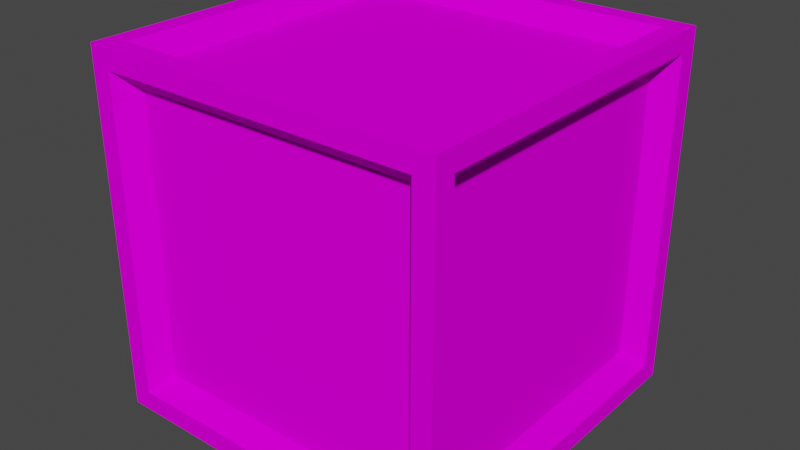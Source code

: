 # Source: Box.blend  (saved by Blender 2.81.16; exported with 4.5.12 LTS)
import bpy
from mathutils import Matrix  # noqa: F401  (used for matrix-valued properties, if any)

bpy.ops.wm.read_factory_settings(use_empty=True)
scene = bpy.context.scene
scene.name = 'Scene'

# ---- collections
col_collection = bpy.data.collections.new('Collection'); scene.collection.children.link(col_collection)

# ---- images (referenced by path relative to the original .blend; pixels are not part of the script)
import os
ASSET_DIR = os.environ.get("B2B_ASSET_DIR", "")  # directory of the original .blend (textures are referenced by path, not embedded)
HERE = os.path.dirname(os.path.abspath(__file__))  # packed textures are extracted next to this script under _unpacked/

def load_image(name, relpath, width, height, colorspace="sRGB"):
    """Load a texture the original file referenced (path relative to the .blend, or extracted next to this script)."""
    p = next((c for c in (os.path.join(HERE, relpath), os.path.join(ASSET_DIR, relpath)) if relpath and os.path.exists(c)), "")
    if p:
        img = bpy.data.images.load(p, check_existing=True)
        img.name = name
    else:  # same state as the original file: an image datablock whose file is absent (Cycles renders it pink)
        img = bpy.data.images.new(name, width, height)
        img.source = "FILE"
        img.filepath = "//" + (relpath or name)
    img.colorspace_settings.name = colorspace
    return img
img_color_png = load_image('Color.png', 'Color.png', 1024, 1024, 'sRGB')

# ---- materials (node trees are filled in below, after node groups)
mat_material = bpy.data.materials.new('Material')
mat_material.alpha_threshold = 0.0
mat_material.use_transparent_shadow = False
mat_material.line_color = (0.0, 0.0, 0.0, 1.0)

# ---- material node trees
mat_material.use_nodes = True; mat_material.node_tree.nodes.clear()
_N = mat_material.node_tree.nodes; _L = mat_material.node_tree.links
n0 = _N.new('ShaderNodeOutputMaterial'); n0.name = 'Material Output'; n0.location = (300, 300)
n1 = _N.new('ShaderNodeBsdfPrincipled'); n1.name = 'Principled BSDF'; n1.location = (10, 300)
n1.distribution = 'GGX'
n1.subsurface_method = 'BURLEY'
n1.inputs[2].default_value = 1.0
n1.inputs[3].default_value = 1.45
n1.inputs[13].default_value = 0.0
n1.inputs[20].default_value = 0.0
n1.inputs[27].default_value = (0.0, 0.0, 0.0, 1.0)
n1.inputs[28].default_value = 1.0
n2 = _N.new('ShaderNodeTexImage'); n2.name = 'Image Texture'; n2.location = (-280, 280)
n2.image = img_color_png
_L.new(n1.outputs[0], n0.inputs[0])
_L.new(n2.outputs[0], n1.inputs[0])
n0.is_active_output = True

# ---- world
world_world = bpy.data.worlds.new('World'); scene.world = world_world
world_world.use_nodes = True; world_world.node_tree.nodes.clear()
_N = world_world.node_tree.nodes; _L = world_world.node_tree.links
n0 = _N.new('ShaderNodeOutputWorld'); n0.name = 'World Output'; n0.location = (300, 300)
n1 = _N.new('ShaderNodeBackground'); n1.name = 'Background'; n1.location = (10, 300)
n1.inputs[0].default_value = (0.05088, 0.05088, 0.05088, 1.0)
_L.new(n1.outputs[0], n0.inputs[0])
n0.is_active_output = True
world_world.color = (0.05088, 0.05088, 0.05088)
world_world.use_sun_shadow = False
world_world.sun_shadow_jitter_overblur = 0.0

# ---- meshes
me_cube_001 = bpy.data.meshes.new('Cube.001')
me_cube_001.from_pydata([(-0.5, -0.5, 0.0), (-0.5, -0.5, 1.0), (-0.5, 0.5, 0.0), (-0.5, 0.5, 1.0), (0.5, -0.5, 0.0), (0.5, -0.5, 1.0), (0.5, 0.5, 0.0), (0.5, 0.5, 1.0), (-0.5, -0.444, 0.056), (-0.5, -0.444, 0.944), (-0.5, 0.444, 0.944), (-0.5, 0.444, 0.056), (-0.444, 0.5, 0.056), (-0.444, 0.5, 0.944), (0.444, 0.5, 0.944), (0.444, 0.5, 0.056), (0.5, 0.444, 0.056), (0.5, 0.444, 0.944), (0.5, -0.444, 0.944), (0.5, -0.444, 0.056), (0.444, -0.5, 0.056), (0.444, -0.5, 0.944), (-0.444, -0.5, 0.944), (-0.444, -0.5, 0.056), (-0.444, 0.444, 0.0), (0.444, 0.444, 0.0), (0.444, -0.444, 0.0), (-0.444, -0.444, 0.0), (0.444, 0.444, 1.0), (-0.444, 0.444, 1.0), (-0.444, -0.444, 1.0), (0.444, -0.444, 1.0), (-0.445, -0.3952, 0.1048), (-0.445, -0.3952, 0.8952), (-0.445, 0.3952, 0.1048), (-0.445, 0.3952, 0.8952), (-0.3952, 0.445, 0.8952), (-0.3952, 0.445, 0.1048), (0.3952, 0.445, 0.1048), (0.3952, 0.445, 0.8952), (0.445, 0.3952, 0.8952), (0.445, 0.3952, 0.1048), (0.445, -0.3952, 0.1048), (0.445, -0.3952, 0.8952), (0.3952, -0.445, 0.8952), (0.3952, -0.445, 0.1048), (-0.3952, -0.445, 0.1048), (-0.3952, -0.445, 0.8952), (0.3952, 0.3952, 0.055), (-0.3952, 0.3952, 0.055), (-0.3952, -0.3952, 0.055), (0.3952, -0.3952, 0.055), (-0.3952, 0.3952, 0.945), (0.3952, 0.3952, 0.945), (0.3952, -0.3952, 0.945), (-0.3952, -0.3952, 0.945)], [], [(12, 13, 36, 37), (8, 9, 33, 32), (30, 31, 54, 55), (26, 27, 50, 51), (29, 30, 55, 52), (22, 23, 46, 47), (0, 1, 9, 8), (1, 3, 10, 9), (3, 2, 11, 10), (2, 0, 8, 11), (2, 3, 13, 12), (3, 7, 14, 13), (7, 6, 15, 14), (6, 2, 12, 15), (6, 7, 17, 16), (7, 5, 18, 17), (5, 4, 19, 18), (4, 6, 16, 19), (4, 5, 21, 20), (5, 1, 22, 21), (1, 0, 23, 22), (0, 4, 20, 23), (2, 6, 25, 24), (6, 4, 26, 25), (4, 0, 27, 26), (0, 2, 24, 27), (7, 3, 29, 28), (3, 1, 30, 29), (1, 5, 31, 30), (5, 7, 28, 31), (32, 33, 35, 34), (37, 36, 39, 38), (41, 40, 43, 42), (45, 44, 47, 46), (49, 48, 51, 50), (53, 52, 55, 54), (11, 8, 32, 34), (16, 17, 40, 41), (15, 12, 37, 38), (20, 21, 44, 45), (9, 10, 35, 33), (19, 16, 41, 42), (24, 25, 48, 49), (13, 14, 39, 36), (23, 20, 45, 46), (28, 29, 52, 53), (10, 11, 34, 35), (17, 18, 43, 40), (27, 24, 49, 50), (14, 15, 38, 39), (21, 22, 47, 44), (31, 28, 53, 54), (18, 19, 42, 43), (25, 26, 51, 48)])
_uv = me_cube_001.uv_layers.new(name='UVMap')
_uv.uv.foreach_set('vector', [0.01113, 0.9706, 0.01113, 0.529, 0.01113, 0.529, 0.01113, 0.9706, 0.4866, 0.4732, 0.2641, 0.4733, 0.2641, 0.4733, 0.4866, 0.4732, 0.264, 0.9706, 0.264, 0.529, 0.264, 0.529, 0.264, 0.9706, 0.7371, 0.529, 0.7371, 0.9706, 0.7371, 0.9706, 0.7371, 0.529, 0.4866, 0.9706, 0.264, 0.9706, 0.264, 0.9706, 0.4866, 0.9706, 0.7371, 0.03068, 0.7371, 0.4732, 0.7371, 0.4732, 0.7371, 0.03068, 0.5007, 0.5011, 0.2501, 0.5011, 0.2641, 0.4733, 0.4866, 0.4732, 0.2501, 0.5011, 0.2501, 0.005005, 0.2641, 0.03268, 0.2641, 0.4733, 0.2501, 0.005005, 0.5007, 0.002544, 0.4866, 0.03058, 0.2641, 0.03268, 0.5007, 0.002544, 0.5007, 0.5011, 0.4866, 0.4732, 0.4866, 0.03058, -0.003046, 0.9985, -0.003046, 0.5011, 0.01113, 0.529, 0.01113, 0.9706, -0.003046, 0.5011, 0.2501, 0.5011, 0.2359, 0.529, 0.01113, 0.529, 0.2501, 0.5011, 0.2501, 0.9985, 0.2359, 0.9706, 0.2359, 0.529, 0.2501, 0.9985, -0.003046, 0.9985, 0.01113, 0.9706, 0.2359, 0.9706, 0.2501, 0.005005, 0.2501, 0.5011, 0.2359, 0.4733, 0.2359, 0.03268, 0.2501, 0.5011, -0.003046, 0.5011, 0.01113, 0.4732, 0.2359, 0.4733, -0.003046, 0.5011, -0.003046, 0.002544, 0.01113, 0.03058, 0.01113, 0.4732, -0.003046, 0.002544, 0.2501, 0.005005, 0.2359, 0.03268, 0.01113, 0.03058, 0.5007, 0.5011, 0.5007, 0.002773, 0.5147, 0.03068, 0.5147, 0.4732, 0.5007, 0.002773, 0.7511, 0.002773, 0.7371, 0.03068, 0.5147, 0.03068, 0.7511, 0.002773, 0.7511, 0.5011, 0.7371, 0.4732, 0.7371, 0.03068, 0.7511, 0.5011, 0.5007, 0.5011, 0.5147, 0.4732, 0.7371, 0.4732, 0.5007, 0.9985, 0.5007, 0.5011, 0.5147, 0.529, 0.5147, 0.9706, 0.5007, 0.5011, 0.7511, 0.5011, 0.7371, 0.529, 0.5147, 0.529, 0.7511, 0.5011, 0.7511, 0.9985, 0.7371, 0.9706, 0.7371, 0.529, 0.7511, 0.9985, 0.5007, 0.9985, 0.5147, 0.9706, 0.7371, 0.9706, 0.5007, 0.5011, 0.5007, 0.9985, 0.4866, 0.9706, 0.4866, 0.529, 0.5007, 0.9985, 0.25, 0.9985, 0.264, 0.9706, 0.4866, 0.9706, 0.25, 0.9985, 0.25, 0.5011, 0.264, 0.529, 0.264, 0.9706, 0.25, 0.5011, 0.5007, 0.5011, 0.4866, 0.529, 0.264, 0.529, 0.4866, 0.4732, 0.2641, 0.4733, 0.2641, 0.03268, 0.4866, 0.03058, 0.01113, 0.9706, 0.01113, 0.529, 0.2359, 0.529, 0.2359, 0.9706, 0.2359, 0.03268, 0.2359, 0.4733, 0.01113, 0.4732, 0.01113, 0.03058, 0.5147, 0.4732, 0.5147, 0.03068, 0.7371, 0.03068, 0.7371, 0.4732, 0.5147, 0.9706, 0.5147, 0.529, 0.7371, 0.529, 0.7371, 0.9706, 0.4866, 0.529, 0.4866, 0.9706, 0.264, 0.9706, 0.264, 0.529, 0.4866, 0.03058, 0.4866, 0.4732, 0.4866, 0.4732, 0.4866, 0.03058, 0.2359, 0.03268, 0.2359, 0.4733, 0.2359, 0.4733, 0.2359, 0.03268, 0.2359, 0.9706, 0.01113, 0.9706, 0.01113, 0.9706, 0.2359, 0.9706, 0.5147, 0.4732, 0.5147, 0.03068, 0.5147, 0.03068, 0.5147, 0.4732, 0.2641, 0.4733, 0.2641, 0.03268, 0.2641, 0.03268, 0.2641, 0.4733, 0.01113, 0.03058, 0.2359, 0.03268, 0.2359, 0.03268, 0.01113, 0.03058, 0.5147, 0.9706, 0.5147, 0.529, 0.5147, 0.529, 0.5147, 0.9706, 0.01113, 0.529, 0.2359, 0.529, 0.2359, 0.529, 0.01113, 0.529, 0.7371, 0.4732, 0.5147, 0.4732, 0.5147, 0.4732, 0.7371, 0.4732, 0.4866, 0.529, 0.4866, 0.9706, 0.4866, 0.9706, 0.4866, 0.529, 0.2641, 0.03268, 0.4866, 0.03058, 0.4866, 0.03058, 0.2641, 0.03268, 0.2359, 0.4733, 0.01113, 0.4732, 0.01113, 0.4732, 0.2359, 0.4733, 0.7371, 0.9706, 0.5147, 0.9706, 0.5147, 0.9706, 0.7371, 0.9706, 0.2359, 0.529, 0.2359, 0.9706, 0.2359, 0.9706, 0.2359, 0.529, 0.5147, 0.03068, 0.7371, 0.03068, 0.7371, 0.03068, 0.5147, 0.03068, 0.264, 0.529, 0.4866, 0.529, 0.4866, 0.529, 0.264, 0.529, 0.01113, 0.4732, 0.01113, 0.03058, 0.01113, 0.03058, 0.01113, 0.4732, 0.5147, 0.529, 0.7371, 0.529, 0.7371, 0.529, 0.5147, 0.529])
me_cube_001.materials.append(mat_material)
me_cube_001.use_remesh_fix_poles = True
me_cube_001.use_remesh_preserve_attributes = False
me_cube_001.use_mirror_vertex_groups = False
me_cube_001.update()

# ---- objects
ob_cube = bpy.data.objects.new('Cube', me_cube_001)

# ---- transforms, parenting, visibility, modifiers, constraints
ob_cube.location = (0.0, 0.0, 0.0)
ob_cube.lineart.crease_threshold = 0.0

# ---- collection membership
col_collection.objects.link(ob_cube)

# ---- scene / render settings (as saved in the file)
scene.frame_start = 1; scene.frame_end = 250; scene.frame_set(1)
scene.render.engine = 'BLENDER_EEVEE_NEXT'
scene.cycles.use_denoising = False
scene.cycles.samples = 128
scene.cycles.sampling_pattern = 'TABULATED_SOBOL'
scene.cycles.use_adaptive_sampling = False
scene.cycles.use_light_tree = False
scene.view_settings.view_transform = 'Filmic'
bpy.context.view_layer.update()

# ---- added for rendering (the .blend has no active camera and no usable light): camera, sun
cam_auto = bpy.data.cameras.new('AutoCamera')
cam_auto.lens = 50.0
cam_auto.sensor_width = 36.0
cam_auto.clip_end = 1000.0
ob_auto_camera = bpy.data.objects.new('AutoCamera', cam_auto)
scene.collection.objects.link(ob_auto_camera)
ob_auto_camera.location = (1.60254, -1.92304, 1.78203)
ob_auto_camera.rotation_euler = (1.09748, -7.21219e-08, 0.694738)
scene.camera = ob_auto_camera
light_auto_sun = bpy.data.lights.new('AutoSun', 'SUN')
light_auto_sun.energy = 3.0
light_auto_sun.angle = 0.0523599
ob_auto_sun = bpy.data.objects.new('AutoSun', light_auto_sun)
scene.collection.objects.link(ob_auto_sun)
ob_auto_sun.rotation_euler = (0.872665, 0.174533, 0.523599)
bpy.context.view_layer.update()
